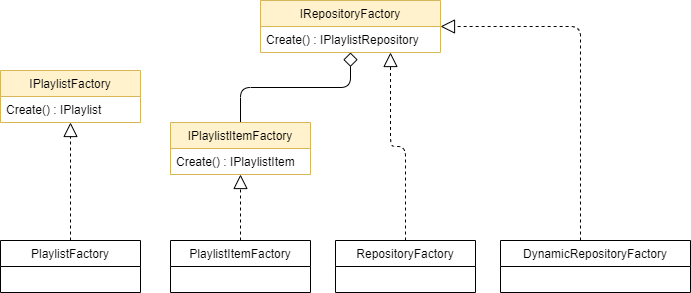

The diagram above was exported from draw.io. Its source (the exported page's mxGraphModel, read from the mxfile embedded in the PNG):
<mxGraphModel dx="1036" dy="779" grid="1" gridSize="10" guides="1" tooltips="1" connect="1" arrows="1" fold="1" page="1" pageScale="1" pageWidth="1169" pageHeight="827" math="0" shadow="0">
  <root>
    <mxCell id="0" />
    <mxCell id="1" parent="0" />
    <mxCell id="10" style="edgeStyle=orthogonalEdgeStyle;html=1;endArrow=diamond;endFill=0;endSize=12;" edge="1" parent="1" source="2" target="8">
      <mxGeometry relative="1" as="geometry" />
    </mxCell>
    <mxCell id="2" value="IPlaylistItemFactory" style="swimlane;fontStyle=0;childLayout=stackLayout;horizontal=1;startSize=26;fillColor=#fff2cc;horizontalStack=0;resizeParent=1;resizeParentMax=0;resizeLast=0;collapsible=1;marginBottom=0;strokeColor=#d6b656;" vertex="1" parent="1">
      <mxGeometry x="280" y="252" width="140" height="52" as="geometry" />
    </mxCell>
    <mxCell id="3" value="Create() : IPlaylistItem" style="text;strokeColor=none;fillColor=none;align=left;verticalAlign=top;spacingLeft=4;spacingRight=4;overflow=hidden;rotatable=0;points=[[0,0.5],[1,0.5]];portConstraint=eastwest;" vertex="1" parent="2">
      <mxGeometry y="26" width="140" height="26" as="geometry" />
    </mxCell>
    <mxCell id="6" value="IPlaylistFactory" style="swimlane;fontStyle=0;childLayout=stackLayout;horizontal=1;startSize=26;fillColor=#fff2cc;horizontalStack=0;resizeParent=1;resizeParentMax=0;resizeLast=0;collapsible=1;marginBottom=0;strokeColor=#d6b656;" vertex="1" parent="1">
      <mxGeometry x="110" y="200" width="140" height="52" as="geometry" />
    </mxCell>
    <mxCell id="7" value="Create() : IPlaylist" style="text;strokeColor=none;fillColor=none;align=left;verticalAlign=top;spacingLeft=4;spacingRight=4;overflow=hidden;rotatable=0;points=[[0,0.5],[1,0.5]];portConstraint=eastwest;" vertex="1" parent="6">
      <mxGeometry y="26" width="140" height="26" as="geometry" />
    </mxCell>
    <mxCell id="8" value="IRepositoryFactory" style="swimlane;fontStyle=0;childLayout=stackLayout;horizontal=1;startSize=26;fillColor=#fff2cc;horizontalStack=0;resizeParent=1;resizeParentMax=0;resizeLast=0;collapsible=1;marginBottom=0;strokeColor=#d6b656;" vertex="1" parent="1">
      <mxGeometry x="370" y="130" width="180" height="52" as="geometry" />
    </mxCell>
    <mxCell id="9" value="Create() : IPlaylistRepository" style="text;strokeColor=none;fillColor=none;align=left;verticalAlign=top;spacingLeft=4;spacingRight=4;overflow=hidden;rotatable=0;points=[[0,0.5],[1,0.5]];portConstraint=eastwest;" vertex="1" parent="8">
      <mxGeometry y="26" width="180" height="26" as="geometry" />
    </mxCell>
    <mxCell id="19" style="edgeStyle=orthogonalEdgeStyle;html=1;dashed=1;endArrow=block;endFill=0;endSize=12;" edge="1" parent="1" source="11" target="6">
      <mxGeometry relative="1" as="geometry" />
    </mxCell>
    <mxCell id="11" value="PlaylistFactory" style="swimlane;fontStyle=0;childLayout=stackLayout;horizontal=1;startSize=26;fillColor=none;horizontalStack=0;resizeParent=1;resizeParentMax=0;resizeLast=0;collapsible=1;marginBottom=0;" vertex="1" parent="1">
      <mxGeometry x="110" y="370" width="140" height="52" as="geometry" />
    </mxCell>
    <mxCell id="17" style="edgeStyle=orthogonalEdgeStyle;html=1;endArrow=block;endFill=0;endSize=12;dashed=1;" edge="1" parent="1" source="15" target="2">
      <mxGeometry relative="1" as="geometry" />
    </mxCell>
    <mxCell id="15" value="PlaylistItemFactory" style="swimlane;fontStyle=0;childLayout=stackLayout;horizontal=1;startSize=26;fillColor=none;horizontalStack=0;resizeParent=1;resizeParentMax=0;resizeLast=0;collapsible=1;marginBottom=0;" vertex="1" parent="1">
      <mxGeometry x="280" y="370" width="140" height="52" as="geometry" />
    </mxCell>
    <mxCell id="18" style="edgeStyle=orthogonalEdgeStyle;html=1;dashed=1;endArrow=block;endFill=0;endSize=12;" edge="1" parent="1" source="16" target="8">
      <mxGeometry relative="1" as="geometry">
        <Array as="points">
          <mxPoint x="515" y="276" />
          <mxPoint x="500" y="276" />
        </Array>
      </mxGeometry>
    </mxCell>
    <mxCell id="16" value="RepositoryFactory" style="swimlane;fontStyle=0;childLayout=stackLayout;horizontal=1;startSize=26;fillColor=none;horizontalStack=0;resizeParent=1;resizeParentMax=0;resizeLast=0;collapsible=1;marginBottom=0;" vertex="1" parent="1">
      <mxGeometry x="445" y="370" width="140" height="52" as="geometry" />
    </mxCell>
    <mxCell id="21" style="edgeStyle=orthogonalEdgeStyle;html=1;dashed=1;endArrow=block;endFill=0;endSize=12;" edge="1" parent="1" source="20" target="8">
      <mxGeometry relative="1" as="geometry">
        <Array as="points">
          <mxPoint x="690" y="156" />
        </Array>
      </mxGeometry>
    </mxCell>
    <mxCell id="20" value="DynamicRepositoryFactory" style="swimlane;fontStyle=0;childLayout=stackLayout;horizontal=1;startSize=26;fillColor=none;horizontalStack=0;resizeParent=1;resizeParentMax=0;resizeLast=0;collapsible=1;marginBottom=0;" vertex="1" parent="1">
      <mxGeometry x="610" y="370" width="190" height="52" as="geometry" />
    </mxCell>
  </root>
</mxGraphModel>